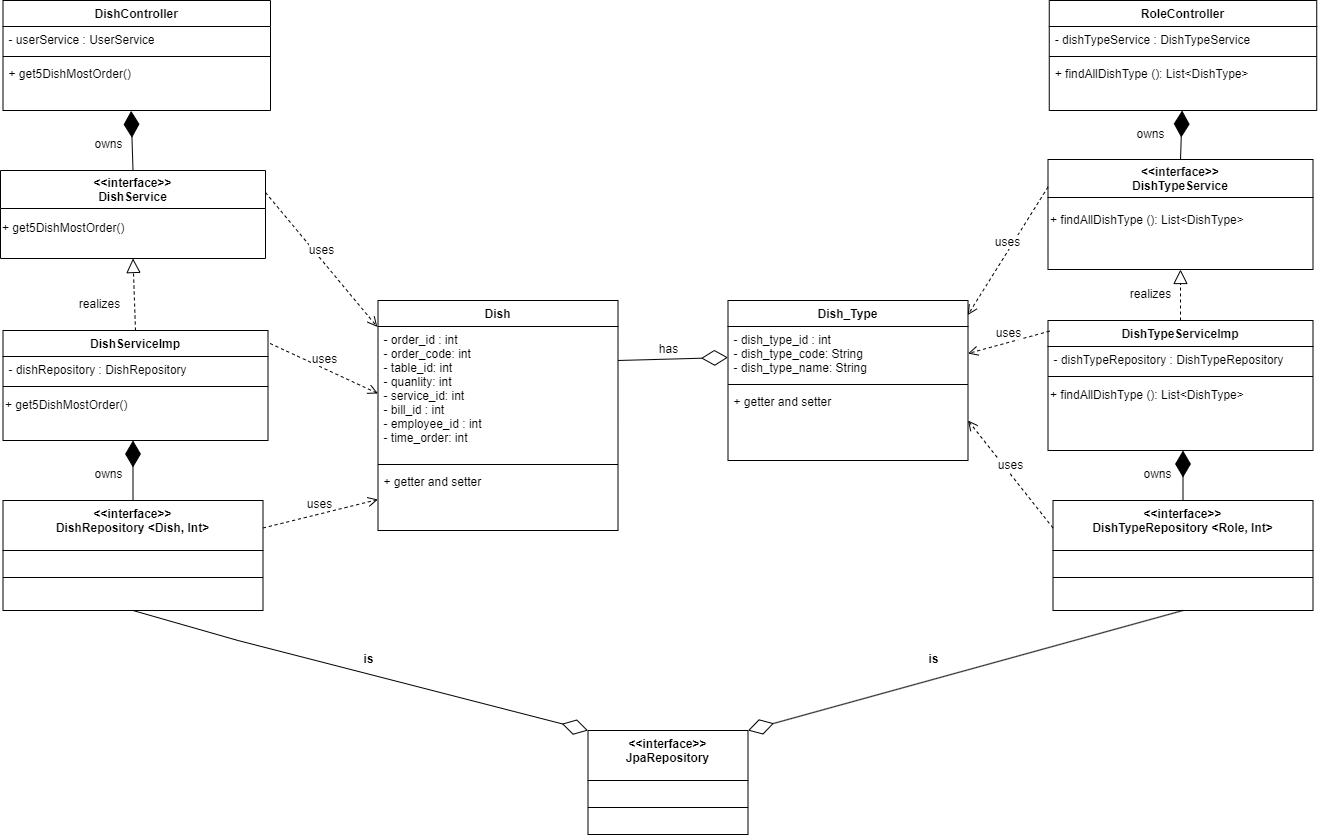

The diagram above was exported from draw.io. Its source (the exported page's mxGraphModel, read from the mxfile embedded in the PNG):
<mxGraphModel dx="1727" dy="824" grid="1" gridSize="10" guides="1" tooltips="1" connect="1" arrows="1" fold="1" page="1" pageScale="1" pageWidth="827" pageHeight="1169" math="0" shadow="0">
  <root>
    <mxCell id="0" />
    <mxCell id="1" parent="0" />
    <mxCell id="D4ds-GbMOnfUxOIgNgEO-1" value="&lt;&lt;interface&gt;&gt;&#10;JpaRepository&#10;&#10;&#10;" style="swimlane;fontStyle=1;align=center;verticalAlign=top;childLayout=stackLayout;horizontal=1;startSize=50;horizontalStack=0;resizeParent=1;resizeLast=0;collapsible=1;marginBottom=0;rounded=0;shadow=0;strokeWidth=1;" vertex="1" parent="1">
      <mxGeometry x="937.5" y="1040" width="160" height="104" as="geometry">
        <mxRectangle x="230" y="140" width="160" height="26" as="alternateBounds" />
      </mxGeometry>
    </mxCell>
    <mxCell id="D4ds-GbMOnfUxOIgNgEO-2" value="" style="line;html=1;strokeWidth=1;align=left;verticalAlign=middle;spacingTop=-1;spacingLeft=3;spacingRight=3;rotatable=0;labelPosition=right;points=[];portConstraint=eastwest;" vertex="1" parent="D4ds-GbMOnfUxOIgNgEO-1">
      <mxGeometry y="50" width="160" height="54" as="geometry" />
    </mxCell>
    <mxCell id="D4ds-GbMOnfUxOIgNgEO-3" value="&lt;&lt;interface&gt;&gt;&#10;DishRepository &lt;Dish, Int&gt;" style="swimlane;fontStyle=1;align=center;verticalAlign=top;childLayout=stackLayout;horizontal=1;startSize=50;horizontalStack=0;resizeParent=1;resizeLast=0;collapsible=1;marginBottom=0;rounded=0;shadow=0;strokeWidth=1;" vertex="1" parent="1">
      <mxGeometry x="352.5" y="810" width="260" height="110" as="geometry">
        <mxRectangle x="130" y="380" width="160" height="26" as="alternateBounds" />
      </mxGeometry>
    </mxCell>
    <mxCell id="D4ds-GbMOnfUxOIgNgEO-4" value="" style="line;html=1;strokeWidth=1;align=left;verticalAlign=middle;spacingTop=-1;spacingLeft=3;spacingRight=3;rotatable=0;labelPosition=right;points=[];portConstraint=eastwest;" vertex="1" parent="D4ds-GbMOnfUxOIgNgEO-3">
      <mxGeometry y="50" width="260" height="54" as="geometry" />
    </mxCell>
    <mxCell id="D4ds-GbMOnfUxOIgNgEO-5" value="Dish" style="swimlane;fontStyle=1;align=center;verticalAlign=top;childLayout=stackLayout;horizontal=1;startSize=26;horizontalStack=0;resizeParent=1;resizeLast=0;collapsible=1;marginBottom=0;rounded=0;shadow=0;strokeWidth=1;" vertex="1" parent="1">
      <mxGeometry x="727.5" y="610" width="240" height="230" as="geometry">
        <mxRectangle x="550" y="140" width="160" height="26" as="alternateBounds" />
      </mxGeometry>
    </mxCell>
    <mxCell id="D4ds-GbMOnfUxOIgNgEO-6" value="- order_id : int&#10;- order_code: int&#10;- table_id: int&#10;- quanlity: int&#10;- service_id: int&#10;- bill_id : int&#10;- employee_id : int&#10;- time_order: int" style="text;align=left;verticalAlign=top;spacingLeft=4;spacingRight=4;overflow=hidden;rotatable=0;points=[[0,0.5],[1,0.5]];portConstraint=eastwest;" vertex="1" parent="D4ds-GbMOnfUxOIgNgEO-5">
      <mxGeometry y="26" width="240" height="134" as="geometry" />
    </mxCell>
    <mxCell id="D4ds-GbMOnfUxOIgNgEO-7" value="" style="line;html=1;strokeWidth=1;align=left;verticalAlign=middle;spacingTop=-1;spacingLeft=3;spacingRight=3;rotatable=0;labelPosition=right;points=[];portConstraint=eastwest;" vertex="1" parent="D4ds-GbMOnfUxOIgNgEO-5">
      <mxGeometry y="160" width="240" height="8" as="geometry" />
    </mxCell>
    <mxCell id="D4ds-GbMOnfUxOIgNgEO-8" value="+ getter and setter" style="text;align=left;verticalAlign=top;spacingLeft=4;spacingRight=4;overflow=hidden;rotatable=0;points=[[0,0.5],[1,0.5]];portConstraint=eastwest;" vertex="1" parent="D4ds-GbMOnfUxOIgNgEO-5">
      <mxGeometry y="168" width="240" height="62" as="geometry" />
    </mxCell>
    <mxCell id="D4ds-GbMOnfUxOIgNgEO-9" value="" style="endArrow=diamondThin;endFill=0;endSize=24;html=1;rounded=0;exitX=0.5;exitY=1;exitDx=0;exitDy=0;entryX=0;entryY=0;entryDx=0;entryDy=0;" edge="1" parent="1" source="D4ds-GbMOnfUxOIgNgEO-3" target="D4ds-GbMOnfUxOIgNgEO-1">
      <mxGeometry width="160" relative="1" as="geometry">
        <mxPoint x="503.18000000000006" y="750.676" as="sourcePoint" />
        <mxPoint x="787.5" y="800" as="targetPoint" />
        <Array as="points">
          <mxPoint x="587.5" y="950" />
        </Array>
      </mxGeometry>
    </mxCell>
    <mxCell id="D4ds-GbMOnfUxOIgNgEO-10" value="DishServiceImp" style="swimlane;fontStyle=1;align=center;verticalAlign=top;childLayout=stackLayout;horizontal=1;startSize=26;horizontalStack=0;resizeParent=1;resizeLast=0;collapsible=1;marginBottom=0;rounded=0;shadow=0;strokeWidth=1;" vertex="1" parent="1">
      <mxGeometry x="352.5" y="640" width="265" height="110" as="geometry">
        <mxRectangle x="550" y="140" width="160" height="26" as="alternateBounds" />
      </mxGeometry>
    </mxCell>
    <mxCell id="D4ds-GbMOnfUxOIgNgEO-11" value="- dishRepository : DishRepository" style="text;align=left;verticalAlign=top;spacingLeft=4;spacingRight=4;overflow=hidden;rotatable=0;points=[[0,0.5],[1,0.5]];portConstraint=eastwest;" vertex="1" parent="D4ds-GbMOnfUxOIgNgEO-10">
      <mxGeometry y="26" width="265" height="26" as="geometry" />
    </mxCell>
    <mxCell id="D4ds-GbMOnfUxOIgNgEO-12" value="" style="line;html=1;strokeWidth=1;align=left;verticalAlign=middle;spacingTop=-1;spacingLeft=3;spacingRight=3;rotatable=0;labelPosition=right;points=[];portConstraint=eastwest;" vertex="1" parent="D4ds-GbMOnfUxOIgNgEO-10">
      <mxGeometry y="52" width="265" height="8" as="geometry" />
    </mxCell>
    <mxCell id="D4ds-GbMOnfUxOIgNgEO-13" value="+ get5DishMostOrder()" style="text;html=1;align=left;verticalAlign=middle;resizable=0;points=[];autosize=1;strokeColor=none;fillColor=none;" vertex="1" parent="D4ds-GbMOnfUxOIgNgEO-10">
      <mxGeometry y="60" width="265" height="30" as="geometry" />
    </mxCell>
    <mxCell id="D4ds-GbMOnfUxOIgNgEO-14" value="" style="endArrow=diamondThin;endFill=1;endSize=24;html=1;rounded=0;exitX=0.5;exitY=0;exitDx=0;exitDy=0;" edge="1" parent="1" source="D4ds-GbMOnfUxOIgNgEO-3">
      <mxGeometry width="160" relative="1" as="geometry">
        <mxPoint x="627.5" y="670" as="sourcePoint" />
        <mxPoint x="482.5" y="750" as="targetPoint" />
      </mxGeometry>
    </mxCell>
    <mxCell id="D4ds-GbMOnfUxOIgNgEO-15" value="&lt;&lt;interface&gt;&gt;&#10;DishService" style="swimlane;startSize=38;" vertex="1" parent="1">
      <mxGeometry x="350" y="480" width="265" height="88" as="geometry" />
    </mxCell>
    <mxCell id="D4ds-GbMOnfUxOIgNgEO-16" value="+ get5DishMostOrder()" style="text;html=1;align=left;verticalAlign=middle;resizable=0;points=[];autosize=1;strokeColor=none;fillColor=none;" vertex="1" parent="D4ds-GbMOnfUxOIgNgEO-15">
      <mxGeometry y="43" width="150" height="30" as="geometry" />
    </mxCell>
    <mxCell id="D4ds-GbMOnfUxOIgNgEO-17" value="" style="endArrow=block;dashed=1;endFill=0;endSize=12;html=1;rounded=0;exitX=0.5;exitY=0;exitDx=0;exitDy=0;entryX=0.5;entryY=1;entryDx=0;entryDy=0;" edge="1" parent="1" source="D4ds-GbMOnfUxOIgNgEO-10" target="D4ds-GbMOnfUxOIgNgEO-15">
      <mxGeometry width="160" relative="1" as="geometry">
        <mxPoint x="627.5" y="560" as="sourcePoint" />
        <mxPoint x="787.5" y="560" as="targetPoint" />
      </mxGeometry>
    </mxCell>
    <mxCell id="D4ds-GbMOnfUxOIgNgEO-18" value="DishController" style="swimlane;fontStyle=1;align=center;verticalAlign=top;childLayout=stackLayout;horizontal=1;startSize=26;horizontalStack=0;resizeParent=1;resizeLast=0;collapsible=1;marginBottom=0;rounded=0;shadow=0;strokeWidth=1;" vertex="1" parent="1">
      <mxGeometry x="352.5" y="310" width="267.5" height="110" as="geometry">
        <mxRectangle x="550" y="140" width="160" height="26" as="alternateBounds" />
      </mxGeometry>
    </mxCell>
    <mxCell id="D4ds-GbMOnfUxOIgNgEO-19" value="- userService : UserService" style="text;align=left;verticalAlign=top;spacingLeft=4;spacingRight=4;overflow=hidden;rotatable=0;points=[[0,0.5],[1,0.5]];portConstraint=eastwest;" vertex="1" parent="D4ds-GbMOnfUxOIgNgEO-18">
      <mxGeometry y="26" width="267.5" height="26" as="geometry" />
    </mxCell>
    <mxCell id="D4ds-GbMOnfUxOIgNgEO-20" value="" style="line;html=1;strokeWidth=1;align=left;verticalAlign=middle;spacingTop=-1;spacingLeft=3;spacingRight=3;rotatable=0;labelPosition=right;points=[];portConstraint=eastwest;" vertex="1" parent="D4ds-GbMOnfUxOIgNgEO-18">
      <mxGeometry y="52" width="267.5" height="8" as="geometry" />
    </mxCell>
    <mxCell id="D4ds-GbMOnfUxOIgNgEO-21" value="+ get5DishMostOrder()" style="text;align=left;verticalAlign=top;spacingLeft=4;spacingRight=4;overflow=hidden;rotatable=0;points=[[0,0.5],[1,0.5]];portConstraint=eastwest;" vertex="1" parent="D4ds-GbMOnfUxOIgNgEO-18">
      <mxGeometry y="60" width="267.5" height="50" as="geometry" />
    </mxCell>
    <mxCell id="D4ds-GbMOnfUxOIgNgEO-22" value="" style="endArrow=diamondThin;endFill=1;endSize=24;html=1;rounded=0;exitX=0.5;exitY=0;exitDx=0;exitDy=0;entryX=0.479;entryY=1.007;entryDx=0;entryDy=0;entryPerimeter=0;" edge="1" parent="1" source="D4ds-GbMOnfUxOIgNgEO-15" target="D4ds-GbMOnfUxOIgNgEO-21">
      <mxGeometry width="160" relative="1" as="geometry">
        <mxPoint x="627.5" y="760" as="sourcePoint" />
        <mxPoint x="787.5" y="760" as="targetPoint" />
      </mxGeometry>
    </mxCell>
    <mxCell id="D4ds-GbMOnfUxOIgNgEO-23" value="&lt;span style=&quot;font-size: 12px;&quot;&gt;is&lt;/span&gt;" style="text;strokeColor=none;fillColor=none;html=1;fontSize=24;fontStyle=1;verticalAlign=middle;align=center;" vertex="1" parent="1">
      <mxGeometry x="677.5" y="940" width="80" height="50" as="geometry" />
    </mxCell>
    <mxCell id="D4ds-GbMOnfUxOIgNgEO-24" value="&lt;span style=&quot;font-weight: normal;&quot;&gt;&lt;font style=&quot;font-size: 12px;&quot;&gt;owns&lt;/font&gt;&lt;/span&gt;" style="text;strokeColor=none;fillColor=none;html=1;fontSize=24;fontStyle=1;verticalAlign=middle;align=center;" vertex="1" parent="1">
      <mxGeometry x="437.5" y="440" width="40" height="20" as="geometry" />
    </mxCell>
    <mxCell id="D4ds-GbMOnfUxOIgNgEO-25" value="&lt;span style=&quot;font-weight: normal;&quot;&gt;&lt;font style=&quot;font-size: 12px;&quot;&gt;owns&lt;/font&gt;&lt;/span&gt;" style="text;strokeColor=none;fillColor=none;html=1;fontSize=24;fontStyle=1;verticalAlign=middle;align=center;" vertex="1" parent="1">
      <mxGeometry x="437.5" y="770" width="40" height="20" as="geometry" />
    </mxCell>
    <mxCell id="D4ds-GbMOnfUxOIgNgEO-26" value="&lt;span style=&quot;font-size: 12px; font-weight: 400;&quot;&gt;realizes&lt;/span&gt;" style="text;strokeColor=none;fillColor=none;html=1;fontSize=24;fontStyle=1;verticalAlign=middle;align=center;" vertex="1" parent="1">
      <mxGeometry x="421.5" y="600" width="56" height="20" as="geometry" />
    </mxCell>
    <mxCell id="D4ds-GbMOnfUxOIgNgEO-27" value="uses" style="html=1;verticalAlign=bottom;endArrow=open;dashed=1;endSize=8;rounded=0;fontSize=12;exitX=1;exitY=0.25;exitDx=0;exitDy=0;entryX=-0.003;entryY=0.115;entryDx=0;entryDy=0;entryPerimeter=0;" edge="1" parent="1" source="D4ds-GbMOnfUxOIgNgEO-15" target="D4ds-GbMOnfUxOIgNgEO-5">
      <mxGeometry relative="1" as="geometry">
        <mxPoint x="387.5" y="710" as="sourcePoint" />
        <mxPoint x="307.5" y="710" as="targetPoint" />
      </mxGeometry>
    </mxCell>
    <mxCell id="D4ds-GbMOnfUxOIgNgEO-28" value="uses" style="html=1;verticalAlign=bottom;endArrow=open;dashed=1;endSize=8;rounded=0;fontSize=12;exitX=1.008;exitY=0.118;exitDx=0;exitDy=0;exitPerimeter=0;entryX=0;entryY=0.5;entryDx=0;entryDy=0;" edge="1" parent="1" source="D4ds-GbMOnfUxOIgNgEO-10" target="D4ds-GbMOnfUxOIgNgEO-6">
      <mxGeometry relative="1" as="geometry">
        <mxPoint x="567.5" y="670" as="sourcePoint" />
        <mxPoint x="567.5" y="610" as="targetPoint" />
      </mxGeometry>
    </mxCell>
    <mxCell id="D4ds-GbMOnfUxOIgNgEO-29" value="uses" style="html=1;verticalAlign=bottom;endArrow=open;dashed=1;endSize=8;rounded=0;fontSize=12;entryX=0;entryY=0.5;entryDx=0;entryDy=0;exitX=1;exitY=0.25;exitDx=0;exitDy=0;" edge="1" parent="1" source="D4ds-GbMOnfUxOIgNgEO-3" target="D4ds-GbMOnfUxOIgNgEO-8">
      <mxGeometry relative="1" as="geometry">
        <mxPoint x="567.5" y="670" as="sourcePoint" />
        <mxPoint x="487.5" y="670" as="targetPoint" />
      </mxGeometry>
    </mxCell>
    <mxCell id="D4ds-GbMOnfUxOIgNgEO-30" value="Dish_Type" style="swimlane;fontStyle=1;align=center;verticalAlign=top;childLayout=stackLayout;horizontal=1;startSize=26;horizontalStack=0;resizeParent=1;resizeLast=0;collapsible=1;marginBottom=0;rounded=0;shadow=0;strokeWidth=1;" vertex="1" parent="1">
      <mxGeometry x="1077.5" y="610" width="240" height="160" as="geometry">
        <mxRectangle x="550" y="140" width="160" height="26" as="alternateBounds" />
      </mxGeometry>
    </mxCell>
    <mxCell id="D4ds-GbMOnfUxOIgNgEO-31" value="- dish_type_id : int&#10;- dish_type_code: String&#10;- dish_type_name: String" style="text;align=left;verticalAlign=top;spacingLeft=4;spacingRight=4;overflow=hidden;rotatable=0;points=[[0,0.5],[1,0.5]];portConstraint=eastwest;" vertex="1" parent="D4ds-GbMOnfUxOIgNgEO-30">
      <mxGeometry y="26" width="240" height="54" as="geometry" />
    </mxCell>
    <mxCell id="D4ds-GbMOnfUxOIgNgEO-32" value="" style="line;html=1;strokeWidth=1;align=left;verticalAlign=middle;spacingTop=-1;spacingLeft=3;spacingRight=3;rotatable=0;labelPosition=right;points=[];portConstraint=eastwest;" vertex="1" parent="D4ds-GbMOnfUxOIgNgEO-30">
      <mxGeometry y="80" width="240" height="8" as="geometry" />
    </mxCell>
    <mxCell id="D4ds-GbMOnfUxOIgNgEO-33" value="+ getter and setter" style="text;align=left;verticalAlign=top;spacingLeft=4;spacingRight=4;overflow=hidden;rotatable=0;points=[[0,0.5],[1,0.5]];portConstraint=eastwest;" vertex="1" parent="D4ds-GbMOnfUxOIgNgEO-30">
      <mxGeometry y="88" width="240" height="26" as="geometry" />
    </mxCell>
    <mxCell id="D4ds-GbMOnfUxOIgNgEO-34" value="" style="endArrow=diamondThin;endFill=0;endSize=24;html=1;rounded=0;fontSize=12;" edge="1" parent="1">
      <mxGeometry width="160" relative="1" as="geometry">
        <mxPoint x="967.5" y="670" as="sourcePoint" />
        <mxPoint x="1077.5" y="667" as="targetPoint" />
      </mxGeometry>
    </mxCell>
    <mxCell id="D4ds-GbMOnfUxOIgNgEO-35" value="&lt;font style=&quot;font-size: 12px; font-weight: normal;&quot;&gt;has&lt;/font&gt;" style="text;strokeColor=none;fillColor=none;html=1;fontSize=24;fontStyle=1;verticalAlign=middle;align=center;" vertex="1" parent="1">
      <mxGeometry x="977.5" y="640" width="80" height="30" as="geometry" />
    </mxCell>
    <mxCell id="D4ds-GbMOnfUxOIgNgEO-36" value="&lt;&lt;interface&gt;&gt;&#10;DishTypeRepository &lt;Role, Int&gt;" style="swimlane;fontStyle=1;align=center;verticalAlign=top;childLayout=stackLayout;horizontal=1;startSize=50;horizontalStack=0;resizeParent=1;resizeLast=0;collapsible=1;marginBottom=0;rounded=0;shadow=0;strokeWidth=1;" vertex="1" parent="1">
      <mxGeometry x="1402.5" y="810" width="260" height="110" as="geometry">
        <mxRectangle x="130" y="380" width="160" height="26" as="alternateBounds" />
      </mxGeometry>
    </mxCell>
    <mxCell id="D4ds-GbMOnfUxOIgNgEO-37" value="" style="line;html=1;strokeWidth=1;align=left;verticalAlign=middle;spacingTop=-1;spacingLeft=3;spacingRight=3;rotatable=0;labelPosition=right;points=[];portConstraint=eastwest;" vertex="1" parent="D4ds-GbMOnfUxOIgNgEO-36">
      <mxGeometry y="50" width="260" height="54" as="geometry" />
    </mxCell>
    <mxCell id="D4ds-GbMOnfUxOIgNgEO-38" value="DishTypeServiceImp" style="swimlane;fontStyle=1;align=center;verticalAlign=top;childLayout=stackLayout;horizontal=1;startSize=26;horizontalStack=0;resizeParent=1;resizeLast=0;collapsible=1;marginBottom=0;rounded=0;shadow=0;strokeWidth=1;" vertex="1" parent="1">
      <mxGeometry x="1397.5" y="630" width="265" height="130" as="geometry">
        <mxRectangle x="550" y="140" width="160" height="26" as="alternateBounds" />
      </mxGeometry>
    </mxCell>
    <mxCell id="D4ds-GbMOnfUxOIgNgEO-39" value="- dishTypeRepository : DishTypeRepository" style="text;align=left;verticalAlign=top;spacingLeft=4;spacingRight=4;overflow=hidden;rotatable=0;points=[[0,0.5],[1,0.5]];portConstraint=eastwest;" vertex="1" parent="D4ds-GbMOnfUxOIgNgEO-38">
      <mxGeometry y="26" width="265" height="26" as="geometry" />
    </mxCell>
    <mxCell id="D4ds-GbMOnfUxOIgNgEO-40" value="" style="line;html=1;strokeWidth=1;align=left;verticalAlign=middle;spacingTop=-1;spacingLeft=3;spacingRight=3;rotatable=0;labelPosition=right;points=[];portConstraint=eastwest;" vertex="1" parent="D4ds-GbMOnfUxOIgNgEO-38">
      <mxGeometry y="52" width="265" height="8" as="geometry" />
    </mxCell>
    <mxCell id="D4ds-GbMOnfUxOIgNgEO-41" value="+ findAllDishType&lt;span style=&quot;font-weight: 700; text-align: center;&quot;&gt;&amp;nbsp;&lt;/span&gt;(): List&amp;lt;DishType&amp;gt;&lt;br&gt;" style="text;html=1;align=left;verticalAlign=middle;resizable=0;points=[];autosize=1;strokeColor=none;fillColor=none;" vertex="1" parent="D4ds-GbMOnfUxOIgNgEO-38">
      <mxGeometry y="60" width="265" height="30" as="geometry" />
    </mxCell>
    <mxCell id="D4ds-GbMOnfUxOIgNgEO-42" value="" style="endArrow=diamondThin;endFill=0;endSize=24;html=1;rounded=0;exitX=0.5;exitY=1;exitDx=0;exitDy=0;entryX=1;entryY=0;entryDx=0;entryDy=0;" edge="1" parent="1" source="D4ds-GbMOnfUxOIgNgEO-36" target="D4ds-GbMOnfUxOIgNgEO-1">
      <mxGeometry width="160" relative="1" as="geometry">
        <mxPoint x="997.5" y="920" as="sourcePoint" />
        <mxPoint x="1452.5000000000005" y="1040" as="targetPoint" />
        <Array as="points" />
      </mxGeometry>
    </mxCell>
    <mxCell id="D4ds-GbMOnfUxOIgNgEO-43" value="&lt;&lt;interface&gt;&gt;&#10;DishTypeService" style="swimlane;startSize=38;" vertex="1" parent="1">
      <mxGeometry x="1397.5" y="469" width="265" height="110" as="geometry" />
    </mxCell>
    <mxCell id="D4ds-GbMOnfUxOIgNgEO-44" value="+ findAllDishType&lt;span style=&quot;font-weight: 700; text-align: center;&quot;&gt;&amp;nbsp;&lt;/span&gt;(): List&amp;lt;DishType&amp;gt;" style="text;html=1;align=left;verticalAlign=middle;resizable=0;points=[];autosize=1;strokeColor=none;fillColor=none;" vertex="1" parent="D4ds-GbMOnfUxOIgNgEO-43">
      <mxGeometry y="46" width="220" height="30" as="geometry" />
    </mxCell>
    <mxCell id="D4ds-GbMOnfUxOIgNgEO-45" value="RoleController" style="swimlane;fontStyle=1;align=center;verticalAlign=top;childLayout=stackLayout;horizontal=1;startSize=26;horizontalStack=0;resizeParent=1;resizeLast=0;collapsible=1;marginBottom=0;rounded=0;shadow=0;strokeWidth=1;" vertex="1" parent="1">
      <mxGeometry x="1398.75" y="310" width="267.5" height="110" as="geometry">
        <mxRectangle x="550" y="140" width="160" height="26" as="alternateBounds" />
      </mxGeometry>
    </mxCell>
    <mxCell id="D4ds-GbMOnfUxOIgNgEO-46" value="- dishTypeService : DishTypeService" style="text;align=left;verticalAlign=top;spacingLeft=4;spacingRight=4;overflow=hidden;rotatable=0;points=[[0,0.5],[1,0.5]];portConstraint=eastwest;" vertex="1" parent="D4ds-GbMOnfUxOIgNgEO-45">
      <mxGeometry y="26" width="267.5" height="26" as="geometry" />
    </mxCell>
    <mxCell id="D4ds-GbMOnfUxOIgNgEO-47" value="" style="line;html=1;strokeWidth=1;align=left;verticalAlign=middle;spacingTop=-1;spacingLeft=3;spacingRight=3;rotatable=0;labelPosition=right;points=[];portConstraint=eastwest;" vertex="1" parent="D4ds-GbMOnfUxOIgNgEO-45">
      <mxGeometry y="52" width="267.5" height="8" as="geometry" />
    </mxCell>
    <mxCell id="D4ds-GbMOnfUxOIgNgEO-48" value="+ findAllDishType (): List&lt;DishType&gt;" style="text;align=left;verticalAlign=top;spacingLeft=4;spacingRight=4;overflow=hidden;rotatable=0;points=[[0,0.5],[1,0.5]];portConstraint=eastwest;" vertex="1" parent="D4ds-GbMOnfUxOIgNgEO-45">
      <mxGeometry y="60" width="267.5" height="50" as="geometry" />
    </mxCell>
    <mxCell id="D4ds-GbMOnfUxOIgNgEO-49" value="uses" style="html=1;verticalAlign=bottom;endArrow=open;dashed=1;endSize=8;rounded=0;fontSize=12;exitX=0;exitY=0.25;exitDx=0;exitDy=0;entryX=0.999;entryY=0.091;entryDx=0;entryDy=0;entryPerimeter=0;" edge="1" parent="1" source="D4ds-GbMOnfUxOIgNgEO-43" target="D4ds-GbMOnfUxOIgNgEO-30">
      <mxGeometry relative="1" as="geometry">
        <mxPoint x="625" y="512.0000000000005" as="sourcePoint" />
        <mxPoint x="1017.5" y="540" as="targetPoint" />
      </mxGeometry>
    </mxCell>
    <mxCell id="D4ds-GbMOnfUxOIgNgEO-50" value="uses" style="html=1;verticalAlign=bottom;endArrow=open;dashed=1;endSize=8;rounded=0;fontSize=12;exitX=0.006;exitY=0.082;exitDx=0;exitDy=0;exitPerimeter=0;entryX=1;entryY=0.5;entryDx=0;entryDy=0;" edge="1" parent="1" source="D4ds-GbMOnfUxOIgNgEO-38" target="D4ds-GbMOnfUxOIgNgEO-31">
      <mxGeometry relative="1" as="geometry">
        <mxPoint x="629.6199999999999" y="662.98" as="sourcePoint" />
        <mxPoint x="737.5" y="683" as="targetPoint" />
      </mxGeometry>
    </mxCell>
    <mxCell id="D4ds-GbMOnfUxOIgNgEO-51" value="uses" style="html=1;verticalAlign=bottom;endArrow=open;dashed=1;endSize=8;rounded=0;fontSize=12;entryX=1;entryY=0.75;entryDx=0;entryDy=0;exitX=0;exitY=0.25;exitDx=0;exitDy=0;" edge="1" parent="1" source="D4ds-GbMOnfUxOIgNgEO-36" target="D4ds-GbMOnfUxOIgNgEO-30">
      <mxGeometry relative="1" as="geometry">
        <mxPoint x="1397.5" y="840" as="sourcePoint" />
        <mxPoint x="737.5" y="741" as="targetPoint" />
      </mxGeometry>
    </mxCell>
    <mxCell id="D4ds-GbMOnfUxOIgNgEO-52" value="" style="endArrow=diamondThin;endFill=1;endSize=24;html=1;rounded=0;exitX=0.5;exitY=0;exitDx=0;exitDy=0;" edge="1" parent="1" source="D4ds-GbMOnfUxOIgNgEO-36">
      <mxGeometry width="160" relative="1" as="geometry">
        <mxPoint x="492.5" y="820" as="sourcePoint" />
        <mxPoint x="1532.5" y="760" as="targetPoint" />
      </mxGeometry>
    </mxCell>
    <mxCell id="D4ds-GbMOnfUxOIgNgEO-53" value="&lt;span style=&quot;font-weight: normal;&quot;&gt;&lt;font style=&quot;font-size: 12px;&quot;&gt;owns&lt;/font&gt;&lt;/span&gt;" style="text;strokeColor=none;fillColor=none;html=1;fontSize=24;fontStyle=1;verticalAlign=middle;align=center;" vertex="1" parent="1">
      <mxGeometry x="1487.5" y="770" width="40" height="20" as="geometry" />
    </mxCell>
    <mxCell id="D4ds-GbMOnfUxOIgNgEO-54" value="" style="endArrow=block;dashed=1;endFill=0;endSize=12;html=1;rounded=0;exitX=0.5;exitY=0;exitDx=0;exitDy=0;entryX=0.5;entryY=1;entryDx=0;entryDy=0;" edge="1" parent="1" source="D4ds-GbMOnfUxOIgNgEO-38" target="D4ds-GbMOnfUxOIgNgEO-43">
      <mxGeometry width="160" relative="1" as="geometry">
        <mxPoint x="495" y="650" as="sourcePoint" />
        <mxPoint x="492.5" y="578" as="targetPoint" />
      </mxGeometry>
    </mxCell>
    <mxCell id="D4ds-GbMOnfUxOIgNgEO-55" value="&lt;span style=&quot;font-size: 12px; font-weight: 400;&quot;&gt;realizes&lt;/span&gt;" style="text;strokeColor=none;fillColor=none;html=1;fontSize=24;fontStyle=1;verticalAlign=middle;align=center;" vertex="1" parent="1">
      <mxGeometry x="1471.5" y="590" width="56" height="20" as="geometry" />
    </mxCell>
    <mxCell id="D4ds-GbMOnfUxOIgNgEO-56" value="" style="endArrow=diamondThin;endFill=1;endSize=24;html=1;rounded=0;exitX=0.5;exitY=0;exitDx=0;exitDy=0;" edge="1" parent="1" source="D4ds-GbMOnfUxOIgNgEO-43" target="D4ds-GbMOnfUxOIgNgEO-48">
      <mxGeometry width="160" relative="1" as="geometry">
        <mxPoint x="869.37" y="460" as="sourcePoint" />
        <mxPoint x="867.5024999999999" y="400.3499999999999" as="targetPoint" />
      </mxGeometry>
    </mxCell>
    <mxCell id="D4ds-GbMOnfUxOIgNgEO-57" value="&lt;span style=&quot;font-weight: normal;&quot;&gt;&lt;font style=&quot;font-size: 12px;&quot;&gt;owns&lt;/font&gt;&lt;/span&gt;" style="text;strokeColor=none;fillColor=none;html=1;fontSize=24;fontStyle=1;verticalAlign=middle;align=center;" vertex="1" parent="1">
      <mxGeometry x="1479.5" y="430" width="40" height="20" as="geometry" />
    </mxCell>
    <mxCell id="D4ds-GbMOnfUxOIgNgEO-58" value="&lt;span style=&quot;font-size: 12px;&quot;&gt;is&lt;/span&gt;" style="text;strokeColor=none;fillColor=none;html=1;fontSize=24;fontStyle=1;verticalAlign=middle;align=center;" vertex="1" parent="1">
      <mxGeometry x="1237.5" y="945" width="90" height="40" as="geometry" />
    </mxCell>
  </root>
</mxGraphModel>